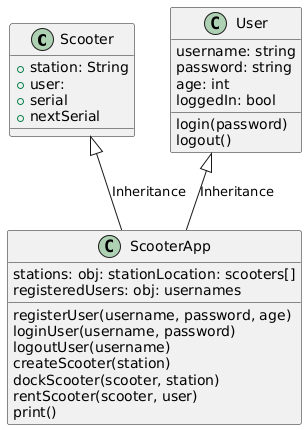

The diagram above was rendered by PlantUML. Its source (embedded in the PNG):
@startuml
class Scooter {
  +station: String
  +user: 
  +serial
  +nextSerial
}

class User {
  username: string
  password: string
  age: int
  loggedIn: bool
  
  login(password)
  logout()
}

class ScooterApp {
  stations: obj: stationLocation: scooters[]
  registeredUsers: obj: usernames
  
  registerUser(username, password, age)
  loginUser(username, password)
  logoutUser(username)
  createScooter(station)
  dockScooter(scooter, station)
  rentScooter(scooter, user)
  print()
}

User <|-down- ScooterApp:Inheritance
Scooter <|-down- ScooterApp:Inheritance
@enduml